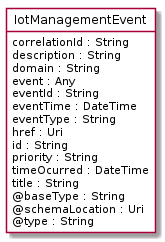

The diagram above was rendered by PlantUML. Its source (embedded in the PNG):
@startuml
hide circle
hide methods
hide stereotype
show <<Enumeration>> stereotype
skinparam class {
   BackgroundColor<<Enumeration>> #E6F5F7
   BackgroundColor<<Ref>> #FFFFE0
   BackgroundColor<<Pivot>> #FFFFFFF
   BackgroundColor<<SimpleType>> #E2F0DA
   BackgroundColor #FCF2E3
}

class IotManagementEvent <<Pivot>> {
    correlationId : String
    description : String
    domain : String
    event : Any
    eventId : String
    eventTime : DateTime
    eventType : String
    href : Uri
    id : String
    priority : String
    timeOcurred : DateTime
    title : String
    @baseType : String
    @schemaLocation : Uri
    @type : String
}


@enduml